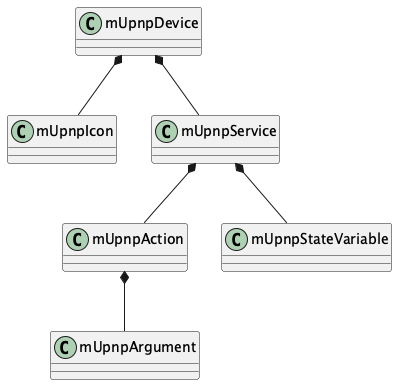

The diagram above was rendered by PlantUML. Its source (embedded in the PNG):
@startuml
mUpnpDevice *-- mUpnpIcon
mUpnpDevice *-- mUpnpService
mUpnpService *-- mUpnpAction
mUpnpAction *-- mUpnpArgument
mUpnpService *-- mUpnpStateVariable
@enduml